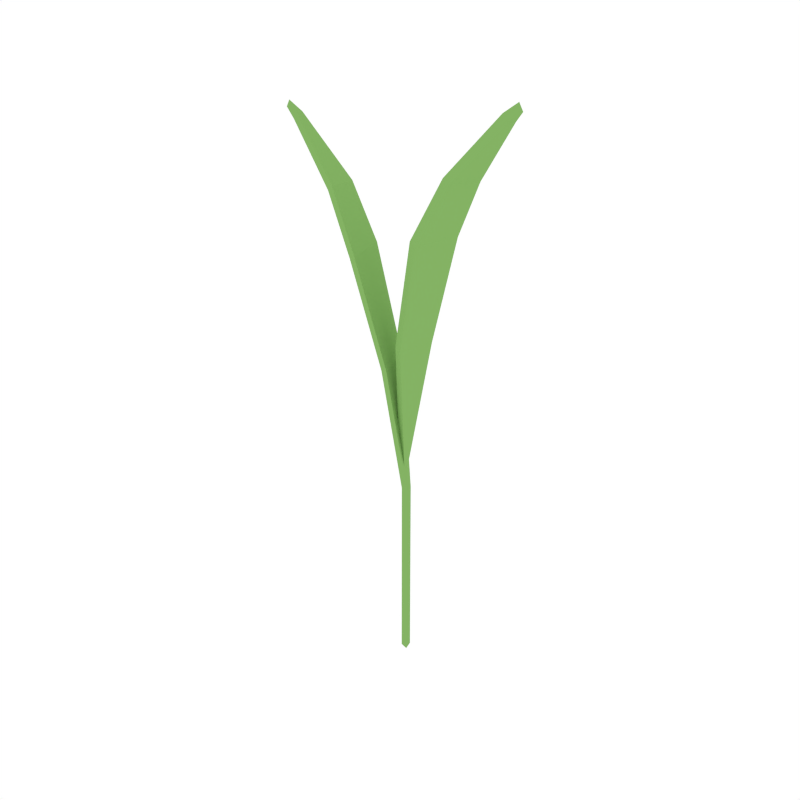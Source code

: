 # Source: Rice_1.blend  (saved by Blender 2.79.0; exported with 4.5.12 LTS)
import bpy
from mathutils import Matrix  # noqa: F401  (used for matrix-valued properties, if any)

bpy.ops.wm.read_factory_settings(use_empty=True)
scene = bpy.context.scene
scene.name = 'Scene'

# ---- collections
col_collection_1 = bpy.data.collections.new('Collection 1'); scene.collection.children.link(col_collection_1)

# ---- materials (node trees are filled in below, after node groups)
mat_green = bpy.data.materials.new('Green')
mat_green.alpha_threshold = 0.0
mat_green.diffuse_color = (0.2316, 0.448, 0.1265, 1.0)
mat_green.roughness = 0.5

# ---- material node trees

# ---- world
world_world = bpy.data.worlds.new('World'); scene.world = world_world
world_world.color = (1.0, 1.0, 1.0)
world_world.use_sun_shadow = False
world_world.sun_shadow_jitter_overblur = 0.0
world_world.cycles.sampling_method = 'NONE'
world_world.cycles.sample_map_resolution = 256

# ---- meshes
me_plane_000 = bpy.data.meshes.new('Plane.000')
me_plane_000.from_pydata([(-0.01947, 0.007777, 0.2039), (-0.007837, 0.001649, 0.1223), (-0.01373, -0.01377, 0.2037), (-0.006329, -0.004032, 0.1223), (-0.03709, 0.006218, 0.2709), (-0.02968, -0.02139, 0.2706), (-0.0523, 0.003372, 0.3038), (-0.04763, -0.01843, 0.3056), (-0.07875, -0.007265, 0.3394), (-0.07732, -0.01308, 0.3397), (-0.08433, -0.01112, 0.345), (-0.00785, 0.001653, 0.000949), (-0.006345, -0.004028, 0.000949), (0.002355, 0.008047, 0.2215), (-0.01042, 0.002277, 0.1378), (-0.003357, -0.01349, 0.2215), (-0.008656, -0.003329, 0.1378), (0.02045, 0.006495, 0.2902), (0.01308, -0.02107, 0.29), (0.03656, 0.003626, 0.325), (0.03197, -0.01807, 0.3268), (0.06426, -0.006986, 0.3623), (0.06299, -0.0127, 0.3627), (0.07086, -0.0108, 0.3688), (-0.01462, 0.006512, 0.205), (-0.00288, 0.0003566, 0.1227), (-0.008908, -0.01503, 0.205), (-0.001375, -0.005324, 0.1227), (-0.03247, 0.005013, 0.2729), (-0.02516, -0.02257, 0.2729), (-0.04813, 0.002284, 0.3067), (-0.04369, -0.01945, 0.3088), (-0.07528, -0.008158, 0.3432), (-0.07411, -0.0139, 0.3438), (-0.08146, -0.01185, 0.3494), (-0.00288, 0.0003565, 0.000949), (-0.001375, -0.005324, 0.000949), (0.007235, 0.006512, 0.2204), (-0.005466, 0.0007519, 0.1372), (0.001527, -0.01503, 0.2204), (-0.003701, -0.004854, 0.1372), (0.02509, 0.005013, 0.2882), (0.01778, -0.02257, 0.2882), (0.04075, 0.002284, 0.3221), (0.03631, -0.01945, 0.3242), (0.0679, -0.008158, 0.3586), (0.06672, -0.0139, 0.3591), (0.07408, -0.01185, 0.3647)], [], [(0, 1, 3, 2), (0, 2, 5, 4), (4, 5, 7, 6), (6, 7, 9, 8), (8, 9, 10), (3, 1, 11, 12), (13, 14, 16, 15), (13, 15, 18, 17), (17, 18, 20, 19), (19, 20, 22, 21), (21, 22, 23), (24, 26, 27, 25), (24, 28, 29, 26), (28, 30, 31, 29), (30, 32, 33, 31), (32, 34, 33), (27, 36, 35, 25), (37, 39, 40, 38), (37, 41, 42, 39), (41, 43, 44, 42), (43, 45, 46, 44), (45, 47, 46), (1, 0, 24, 25), (2, 3, 27, 26), (0, 4, 28, 24), (5, 2, 26, 29), (4, 6, 30, 28), (7, 5, 29, 31), (6, 8, 32, 30), (9, 7, 31, 33), (8, 10, 34, 32), (10, 9, 33, 34), (12, 11, 35, 36), (3, 12, 36, 27), (11, 1, 25, 35), (14, 13, 37, 38), (16, 14, 38, 40), (15, 16, 40, 39), (13, 17, 41, 37), (18, 15, 39, 42), (17, 19, 43, 41), (20, 18, 42, 44), (19, 21, 45, 43), (22, 20, 44, 46), (21, 23, 47, 45), (23, 22, 46, 47)])
me_plane_000.materials.append(mat_green)
me_plane_000.use_remesh_preserve_volume = False
me_plane_000.use_remesh_preserve_attributes = False
me_plane_000.use_mirror_vertex_groups = False
me_plane_000.update()

# ---- objects
ob_rice_1 = bpy.data.objects.new('Rice_1', me_plane_000)

# ---- transforms, parenting, visibility, modifiers, constraints
ob_rice_1.location = (0.0, 0.0, 0.0)
ob_rice_1.lineart.crease_threshold = 0.0

# ---- collection membership
col_collection_1.objects.link(ob_rice_1)

# ---- scene / render settings (as saved in the file)
scene.frame_start = 1; scene.frame_end = 250; scene.frame_set(0)
scene.render.engine = 'CYCLES'
scene.render.resolution_x = 1000
scene.render.resolution_y = 1000
scene.render.dither_intensity = 0.0
scene.cycles.samples = 200
scene.cycles.sampling_pattern = 'TABULATED_SOBOL'
scene.cycles.light_sampling_threshold = 0.0
scene.cycles.use_adaptive_sampling = False
scene.cycles.use_light_tree = False
scene.cycles.caustics_reflective = False
scene.cycles.caustics_refractive = False
scene.cycles.blur_glossy = 0.0
scene.cycles.max_bounces = 2
scene.cycles.pixel_filter_type = 'GAUSSIAN'
scene.cycles.sample_clamp_indirect = 0.0
scene.view_settings.view_transform = 'Standard'
bpy.context.view_layer.update()

# ---- added for rendering (the .blend has no active camera): camera
cam_auto = bpy.data.cameras.new('AutoCamera')
cam_auto.lens = 50.0
cam_auto.sensor_width = 36.0
cam_auto.clip_end = 1000.0
ob_auto_camera = bpy.data.objects.new('AutoCamera', cam_auto)
scene.collection.objects.link(ob_auto_camera)
ob_auto_camera.location = (0.366534, -0.45325, 0.482208)
ob_auto_camera.rotation_euler = (1.09748, -7.21219e-08, 0.694738)
scene.camera = ob_auto_camera
bpy.context.view_layer.update()
